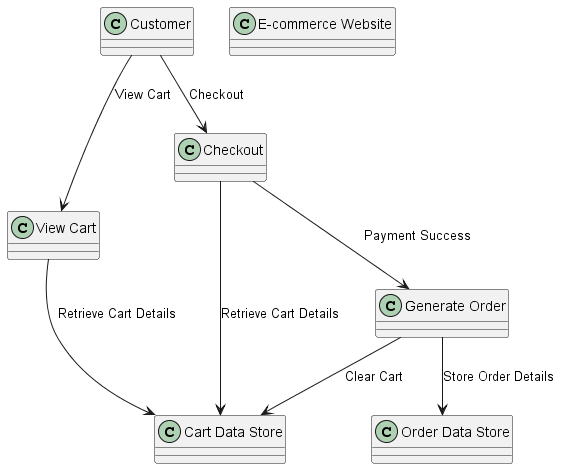

The diagram above was rendered by PlantUML. Its source (embedded in the PNG):
@startuml
!define RECTANGLE class

RECTANGLE Customer {
}

RECTANGLE "E-commerce Website" as Website {
}

RECTANGLE "View Cart" as ViewCart {
}

RECTANGLE "Checkout" as Checkout {
}

RECTANGLE "Generate Order" as GenerateOrder {
}

RECTANGLE "Cart Data Store" as CartDS {
}

RECTANGLE "Order Data Store" as OrderDS {
}

Customer --> ViewCart : "View Cart"
ViewCart --> CartDS : "Retrieve Cart Details"

Customer --> Checkout : "Checkout"
Checkout --> CartDS : "Retrieve Cart Details"
Checkout --> GenerateOrder : "Payment Success"
GenerateOrder --> OrderDS : "Store Order Details"
GenerateOrder --> CartDS : "Clear Cart"

@enduml